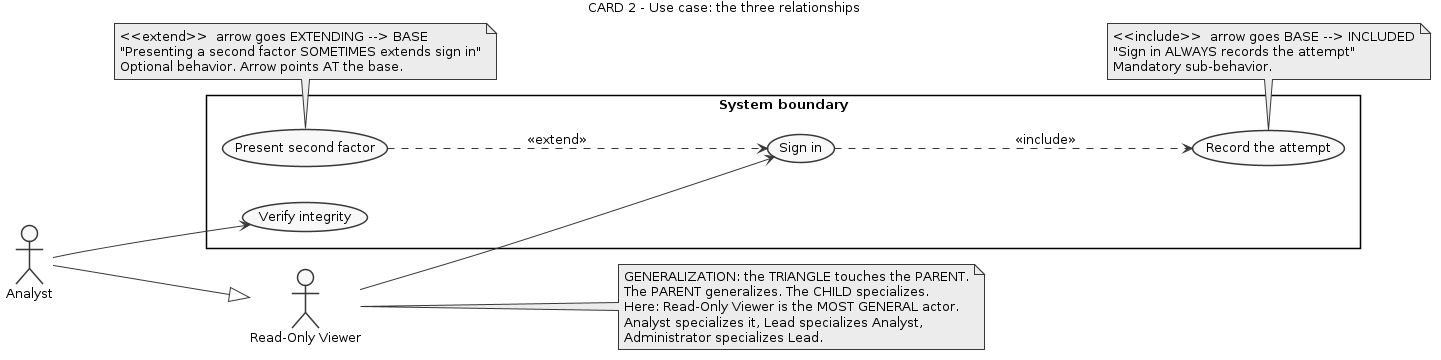

The diagram above was rendered by PlantUML. Its source (embedded in the PNG):
@startuml
skinparam monochrome true
skinparam shadowing false
skinparam defaultFontName Arial
skinparam defaultFontSize 13
skinparam backgroundColor white
left to right direction
title CARD 2 - Use case: the three relationships

actor "Read-Only Viewer" as RO
actor "Analyst" as AN
AN --|> RO

rectangle "System boundary" {
  usecase "Sign in" as L
  usecase "Record the attempt" as REC
  usecase "Present second factor" as SF
  usecase "Verify integrity" as V
}

RO --> L
AN --> V

L  ..> REC : <<include>>
SF ..> L  : <<extend>>

note bottom of REC
  <<include>>  arrow goes BASE --> INCLUDED
  "Sign in ALWAYS records the attempt"
  Mandatory sub-behavior.
end note

note bottom of SF
  <<extend>>  arrow goes EXTENDING --> BASE
  "Presenting a second factor SOMETIMES extends sign in"
  Optional behavior. Arrow points AT the base.
end note

note right of RO
  GENERALIZATION: the TRIANGLE touches the PARENT.
  The PARENT generalizes. The CHILD specializes.
  Here: Read-Only Viewer is the MOST GENERAL actor.
  Analyst specializes it, Lead specializes Analyst,
  Administrator specializes Lead.
end note
@enduml